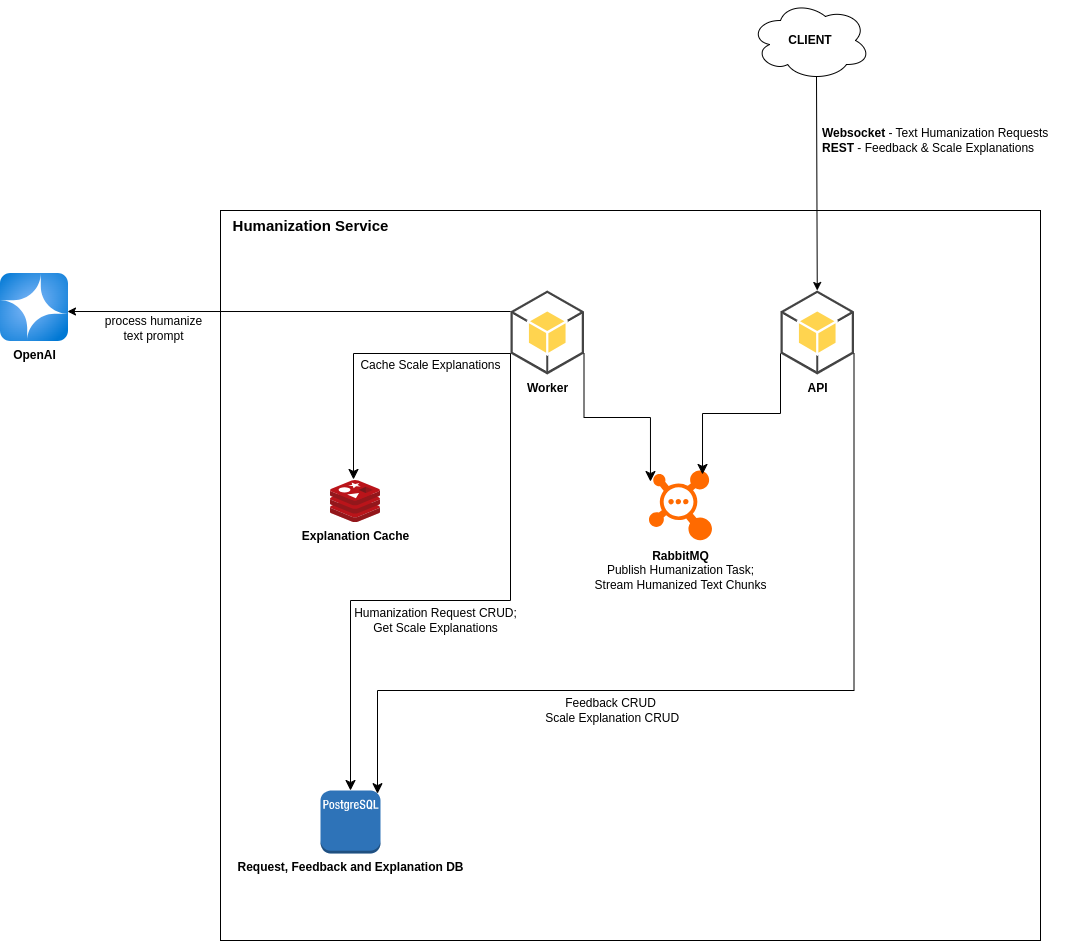

The diagram above was exported from draw.io. Its source (the exported page's mxGraphModel, read from the mxfile embedded in the PNG):
<mxGraphModel dx="2222" dy="759" grid="1" gridSize="10" guides="1" tooltips="1" connect="1" arrows="1" fold="1" page="1" pageScale="1" pageWidth="850" pageHeight="1100" math="0" shadow="0">
  <root>
    <mxCell id="0" />
    <mxCell id="1" parent="0" />
    <mxCell id="LybeNzi-My2Q_nqDxSeN-19" value="" style="rounded=0;whiteSpace=wrap;html=1;" vertex="1" parent="1">
      <mxGeometry x="-110" y="270" width="820" height="730" as="geometry" />
    </mxCell>
    <mxCell id="LybeNzi-My2Q_nqDxSeN-1" value="API" style="outlineConnect=0;dashed=0;verticalLabelPosition=bottom;verticalAlign=top;align=center;html=1;shape=mxgraph.aws3.android;fillColor=#FFD44F;gradientColor=none;fontStyle=1" vertex="1" parent="1">
      <mxGeometry x="450" y="350" width="73.5" height="84" as="geometry" />
    </mxCell>
    <mxCell id="LybeNzi-My2Q_nqDxSeN-2" value="Worker" style="outlineConnect=0;dashed=0;verticalLabelPosition=bottom;verticalAlign=top;align=center;html=1;shape=mxgraph.aws3.android;fillColor=#FFD44F;gradientColor=none;fontStyle=1" vertex="1" parent="1">
      <mxGeometry x="180" y="350" width="73.5" height="84" as="geometry" />
    </mxCell>
    <mxCell id="LybeNzi-My2Q_nqDxSeN-3" value="&lt;div&gt;&lt;br&gt;&lt;/div&gt;" style="points=[];aspect=fixed;html=1;align=center;shadow=0;dashed=0;fillColor=#FF6A00;strokeColor=none;shape=mxgraph.alibaba_cloud.mq_message_queue;" vertex="1" parent="1">
      <mxGeometry x="318.46" y="530" width="63.07" height="69.8" as="geometry" />
    </mxCell>
    <mxCell id="LybeNzi-My2Q_nqDxSeN-4" value="&lt;b&gt;RabbitMQ&lt;/b&gt;&lt;div&gt;Publish Humanization Task;&lt;/div&gt;&lt;div&gt;Stream Humanized Text Chunks&lt;/div&gt;" style="text;html=1;align=center;verticalAlign=middle;resizable=0;points=[];autosize=1;strokeColor=none;fillColor=none;" vertex="1" parent="1">
      <mxGeometry x="249.99" y="600" width="200" height="60" as="geometry" />
    </mxCell>
    <mxCell id="LybeNzi-My2Q_nqDxSeN-5" value="&lt;b&gt;Explanation Cache&lt;/b&gt;" style="image;sketch=0;aspect=fixed;html=1;points=[];align=center;fontSize=12;image=img/lib/mscae/Cache_Redis_Product.svg;" vertex="1" parent="1">
      <mxGeometry y="540" width="50" height="42" as="geometry" />
    </mxCell>
    <mxCell id="LybeNzi-My2Q_nqDxSeN-6" value="Request, Feedback and Explanation DB" style="outlineConnect=0;dashed=0;verticalLabelPosition=bottom;verticalAlign=top;align=center;html=1;shape=mxgraph.aws3.postgre_sql_instance;fillColor=#2E73B8;gradientColor=none;fontStyle=1" vertex="1" parent="1">
      <mxGeometry x="-10" y="850" width="60" height="63" as="geometry" />
    </mxCell>
    <mxCell id="LybeNzi-My2Q_nqDxSeN-7" value="" style="edgeStyle=elbowEdgeStyle;elbow=vertical;endArrow=classic;html=1;curved=0;rounded=0;endSize=8;startSize=8;exitX=0;exitY=0.75;exitDx=0;exitDy=0;exitPerimeter=0;entryX=0.46;entryY=-0.024;entryDx=0;entryDy=0;entryPerimeter=0;" edge="1" parent="1" source="LybeNzi-My2Q_nqDxSeN-2" target="LybeNzi-My2Q_nqDxSeN-5">
      <mxGeometry width="50" height="50" relative="1" as="geometry">
        <mxPoint x="230" y="550" as="sourcePoint" />
        <mxPoint x="280" y="500" as="targetPoint" />
        <Array as="points">
          <mxPoint x="100" y="413" />
        </Array>
      </mxGeometry>
    </mxCell>
    <mxCell id="LybeNzi-My2Q_nqDxSeN-8" value="" style="edgeStyle=elbowEdgeStyle;elbow=vertical;endArrow=classic;html=1;curved=0;rounded=0;endSize=8;startSize=8;exitX=0;exitY=0.75;exitDx=0;exitDy=0;exitPerimeter=0;entryX=0.5;entryY=0;entryDx=0;entryDy=0;entryPerimeter=0;" edge="1" parent="1" source="LybeNzi-My2Q_nqDxSeN-2" target="LybeNzi-My2Q_nqDxSeN-6">
      <mxGeometry width="50" height="50" relative="1" as="geometry">
        <mxPoint x="190" y="423" as="sourcePoint" />
        <mxPoint x="33" y="549" as="targetPoint" />
        <Array as="points">
          <mxPoint x="100" y="660" />
        </Array>
      </mxGeometry>
    </mxCell>
    <mxCell id="LybeNzi-My2Q_nqDxSeN-10" value="" style="endArrow=classic;html=1;rounded=0;exitX=0.55;exitY=0.95;exitDx=0;exitDy=0;entryX=0.5;entryY=0;entryDx=0;entryDy=0;entryPerimeter=0;exitPerimeter=0;" edge="1" parent="1" source="LybeNzi-My2Q_nqDxSeN-11" target="LybeNzi-My2Q_nqDxSeN-1">
      <mxGeometry width="50" height="50" relative="1" as="geometry">
        <mxPoint x="486.75" y="110" as="sourcePoint" />
        <mxPoint x="270" y="220" as="targetPoint" />
      </mxGeometry>
    </mxCell>
    <mxCell id="LybeNzi-My2Q_nqDxSeN-11" value="CLIENT" style="ellipse;shape=cloud;whiteSpace=wrap;html=1;fontStyle=1" vertex="1" parent="1">
      <mxGeometry x="420" y="60" width="120" height="80" as="geometry" />
    </mxCell>
    <mxCell id="LybeNzi-My2Q_nqDxSeN-12" value="" style="edgeStyle=elbowEdgeStyle;elbow=vertical;endArrow=classic;html=1;curved=0;rounded=0;endSize=8;startSize=8;exitX=1;exitY=0.75;exitDx=0;exitDy=0;exitPerimeter=0;entryX=0.024;entryY=0.158;entryDx=0;entryDy=0;entryPerimeter=0;" edge="1" parent="1" source="LybeNzi-My2Q_nqDxSeN-2" target="LybeNzi-My2Q_nqDxSeN-3">
      <mxGeometry width="50" height="50" relative="1" as="geometry">
        <mxPoint x="10" y="620" as="sourcePoint" />
        <mxPoint x="60" y="570" as="targetPoint" />
      </mxGeometry>
    </mxCell>
    <mxCell id="LybeNzi-My2Q_nqDxSeN-13" value="" style="edgeStyle=elbowEdgeStyle;elbow=vertical;endArrow=classic;html=1;curved=0;rounded=0;endSize=8;startSize=8;exitX=0;exitY=0.75;exitDx=0;exitDy=0;exitPerimeter=0;entryX=0.849;entryY=0.057;entryDx=0;entryDy=0;entryPerimeter=0;" edge="1" parent="1" source="LybeNzi-My2Q_nqDxSeN-1" target="LybeNzi-My2Q_nqDxSeN-3">
      <mxGeometry width="50" height="50" relative="1" as="geometry">
        <mxPoint x="264" y="423" as="sourcePoint" />
        <mxPoint x="330" y="551" as="targetPoint" />
      </mxGeometry>
    </mxCell>
    <mxCell id="LybeNzi-My2Q_nqDxSeN-14" value="" style="edgeStyle=elbowEdgeStyle;elbow=vertical;endArrow=classic;html=1;curved=0;rounded=0;endSize=8;startSize=8;exitX=1;exitY=0.75;exitDx=0;exitDy=0;exitPerimeter=0;entryX=0.95;entryY=0.05;entryDx=0;entryDy=0;entryPerimeter=0;" edge="1" parent="1" source="LybeNzi-My2Q_nqDxSeN-1" target="LybeNzi-My2Q_nqDxSeN-6">
      <mxGeometry width="50" height="50" relative="1" as="geometry">
        <mxPoint x="190" y="423" as="sourcePoint" />
        <mxPoint x="57" y="745" as="targetPoint" />
        <Array as="points">
          <mxPoint x="280" y="750" />
        </Array>
      </mxGeometry>
    </mxCell>
    <mxCell id="LybeNzi-My2Q_nqDxSeN-15" value="Humanization Request CRUD;&lt;div&gt;Get Scale Explanations&lt;/div&gt;" style="text;html=1;align=center;verticalAlign=middle;resizable=0;points=[];autosize=1;strokeColor=none;fillColor=none;" vertex="1" parent="1">
      <mxGeometry x="10" y="660" width="190" height="40" as="geometry" />
    </mxCell>
    <mxCell id="LybeNzi-My2Q_nqDxSeN-16" value="Feedback CRUD&lt;div&gt;&amp;nbsp;Scale Explanation CRUD&lt;/div&gt;" style="text;html=1;align=center;verticalAlign=middle;resizable=0;points=[];autosize=1;strokeColor=none;fillColor=none;" vertex="1" parent="1">
      <mxGeometry x="200" y="750" width="160" height="40" as="geometry" />
    </mxCell>
    <mxCell id="LybeNzi-My2Q_nqDxSeN-17" value="Cache Scale Explanations" style="text;html=1;align=center;verticalAlign=middle;resizable=0;points=[];autosize=1;strokeColor=none;fillColor=none;" vertex="1" parent="1">
      <mxGeometry x="20" y="410" width="160" height="30" as="geometry" />
    </mxCell>
    <mxCell id="LybeNzi-My2Q_nqDxSeN-20" value="&lt;b&gt;&lt;font style=&quot;font-size: 15px;&quot;&gt;Humanization Service&lt;/font&gt;&lt;/b&gt;" style="text;html=1;align=center;verticalAlign=middle;resizable=0;points=[];autosize=1;strokeColor=none;fillColor=none;" vertex="1" parent="1">
      <mxGeometry x="-110" y="270" width="180" height="30" as="geometry" />
    </mxCell>
    <mxCell id="LybeNzi-My2Q_nqDxSeN-21" value="&lt;b&gt;Websocket&lt;/b&gt; - Text Humanization Requests&lt;div&gt;&lt;b&gt;REST&lt;/b&gt; - Feedback &amp;amp; Scale Explanations&lt;/div&gt;" style="text;html=1;align=left;verticalAlign=middle;resizable=0;points=[];autosize=1;strokeColor=none;fillColor=none;" vertex="1" parent="1">
      <mxGeometry x="490" y="180" width="250" height="40" as="geometry" />
    </mxCell>
    <mxCell id="gI9LRMw03jEEBICZ6uAD-1" value="OpenAI" style="image;aspect=fixed;html=1;points=[];align=center;fontSize=12;image=img/lib/azure2/ai_machine_learning/Azure_OpenAI.svg;fontStyle=1" vertex="1" parent="1">
      <mxGeometry x="-330" y="333" width="68" height="68" as="geometry" />
    </mxCell>
    <mxCell id="gI9LRMw03jEEBICZ6uAD-2" value="" style="endArrow=classic;html=1;rounded=0;exitX=0;exitY=0.25;exitDx=0;exitDy=0;exitPerimeter=0;entryX=0.985;entryY=0.559;entryDx=0;entryDy=0;entryPerimeter=0;" edge="1" parent="1" source="LybeNzi-My2Q_nqDxSeN-2" target="gI9LRMw03jEEBICZ6uAD-1">
      <mxGeometry width="50" height="50" relative="1" as="geometry">
        <mxPoint x="200" y="550" as="sourcePoint" />
        <mxPoint x="250" y="500" as="targetPoint" />
      </mxGeometry>
    </mxCell>
    <mxCell id="gI9LRMw03jEEBICZ6uAD-3" value="process humanize&lt;div&gt;text prompt&lt;/div&gt;" style="text;html=1;align=center;verticalAlign=middle;resizable=0;points=[];autosize=1;strokeColor=none;fillColor=none;" vertex="1" parent="1">
      <mxGeometry x="-237" y="368" width="120" height="40" as="geometry" />
    </mxCell>
  </root>
</mxGraphModel>